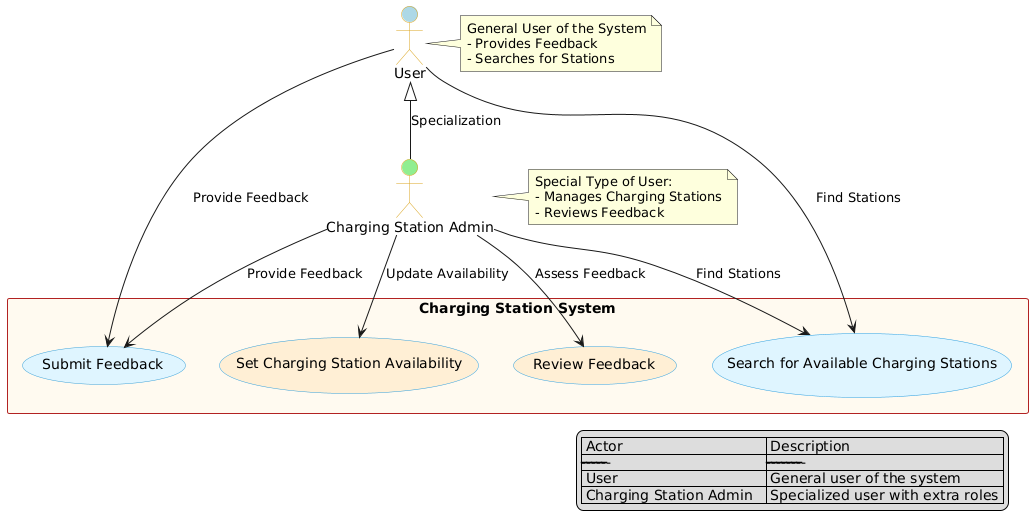

The diagram above was rendered by PlantUML. Its source (embedded in the PNG):
@startuml
!define RECTANGLE class
skinparam usecase {
    BackgroundColor #DFF5FF
    BorderColor #33A1DE
    FontColor #000000
}
skinparam actor {
    BackgroundColor #FFF8DC
    BorderColor #DAA520
    FontColor #000000
}
skinparam rectangle {
    BackgroundColor #FFFAF0
    BorderColor #B22222
}

actor "User" as User #lightblue
actor "Charging Station Admin" as Admin #lightgreen

User <|-- Admin : Specialization

rectangle "Charging Station System" {
    usecase "Submit Feedback" as UC1 #DFF5FF
    usecase "Search for Available Charging Stations" as UC2 #DFF5FF
    usecase "Set Charging Station Availability" as UC3 #FFEFD5
    usecase "Review Feedback" as UC4 #FFEFD5
}

User --> UC1 : "Provide Feedback"
User --> UC2 : "Find Stations"

Admin --> UC1 : "Provide Feedback"
Admin --> UC2 : "Find Stations"
Admin --> UC3 : "Update Availability"
Admin --> UC4 : "Assess Feedback"

note right of User
    General User of the System
    - Provides Feedback
    - Searches for Stations
end note

note right of Admin
    Special Type of User:
    - Manages Charging Stations
    - Reviews Feedback
end note

legend right
| Actor                    | Description                        |
|--------------------------|------------------------------------|
| User                     | General user of the system         |
| Charging Station Admin   | Specialized user with extra roles |
endlegend
@enduml